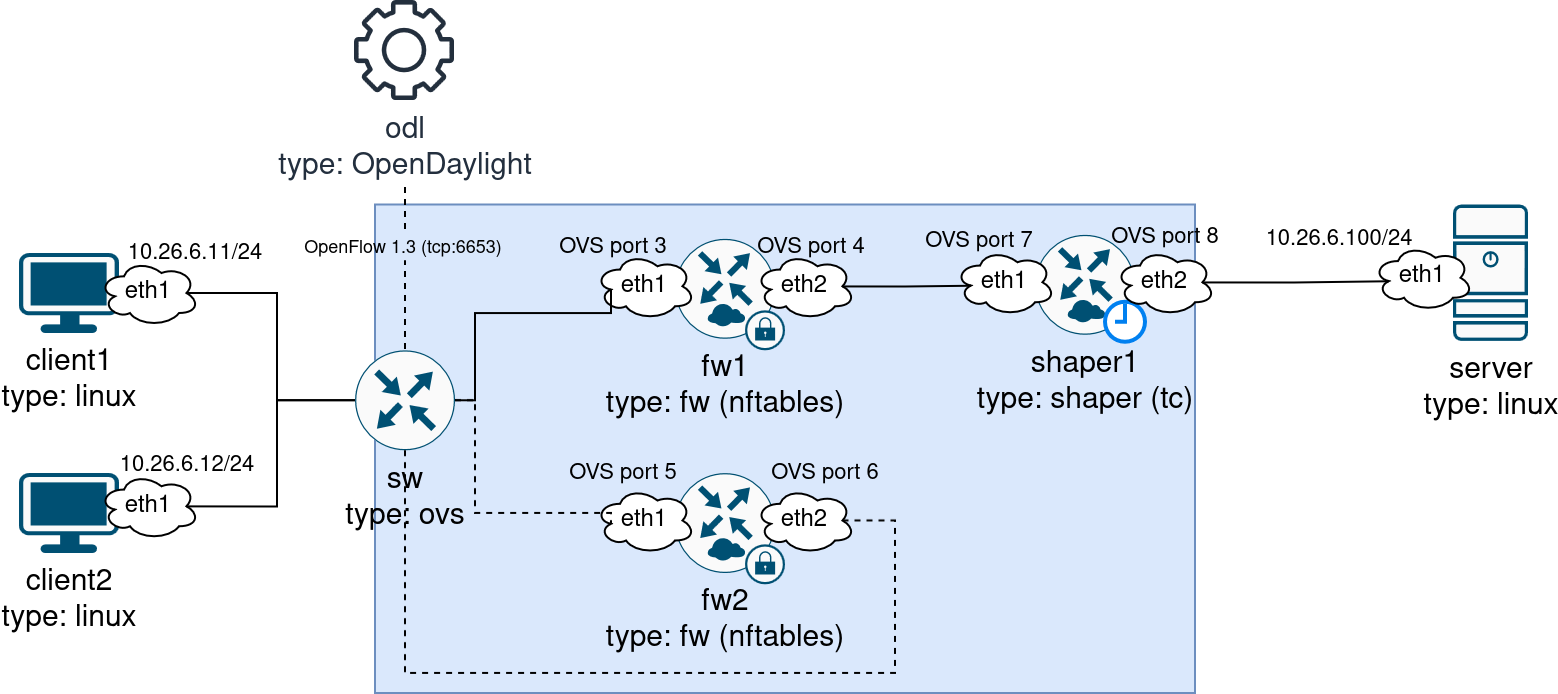

The diagram above was exported from draw.io. Its source (the exported page's mxGraphModel, read from the mxfile embedded in the PNG):
<mxGraphModel dx="902" dy="528" grid="1" gridSize="10" guides="1" tooltips="1" connect="1" arrows="1" fold="1" page="1" pageScale="1" pageWidth="850" pageHeight="1100" math="0" shadow="0">
  <root>
    <mxCell id="0" />
    <mxCell id="1" parent="0" />
    <mxCell id="EKGSaoPUaMT3mgD2Owav-39" parent="1" style="whiteSpace=wrap;html=1;fillColor=#dae8fc;strokeColor=#6c8ebf;" value="" vertex="1">
      <mxGeometry height="244.25" width="410" x="340" y="125.75" as="geometry" />
    </mxCell>
    <mxCell id="PMT5Z9ZX673VeI7dI4aY-1" parent="1" style="points=[[0.03,0.03,0],[0.5,0,0],[0.97,0.03,0],[1,0.4,0],[0.97,0.745,0],[0.5,1,0],[0.03,0.745,0],[0,0.4,0]];verticalLabelPosition=bottom;sketch=0;html=1;verticalAlign=top;aspect=fixed;align=center;pointerEvents=1;shape=mxgraph.cisco19.workstation2;fillColor=#fafafa;strokeColor=#005073;labelPerimeter=1;" value="&lt;div&gt;&lt;font style=&quot;font-size: 15px;&quot;&gt;client1&lt;/font&gt;&lt;/div&gt;&lt;div&gt;&lt;font style=&quot;font-size: 15px;&quot;&gt;type: linux&lt;/font&gt;&lt;/div&gt;" vertex="1">
      <mxGeometry height="40" width="50" x="162" y="150" as="geometry" />
    </mxCell>
    <mxCell id="PMT5Z9ZX673VeI7dI4aY-2" parent="1" style="points=[[0.03,0.03,0],[0.5,0,0],[0.97,0.03,0],[1,0.4,0],[0.97,0.745,0],[0.5,1,0],[0.03,0.745,0],[0,0.4,0]];verticalLabelPosition=bottom;sketch=0;html=1;verticalAlign=top;aspect=fixed;align=center;pointerEvents=1;shape=mxgraph.cisco19.workstation2;fillColor=#fafafa;strokeColor=#005073;labelPerimeter=1;" value="&lt;div&gt;&lt;font style=&quot;font-size: 15px;&quot;&gt;client2&lt;/font&gt;&lt;/div&gt;&lt;div&gt;&lt;font style=&quot;font-size: 15px;&quot;&gt;type: linux&lt;/font&gt;&lt;/div&gt;" vertex="1">
      <mxGeometry height="40" width="50" x="162" y="260" as="geometry" />
    </mxCell>
    <mxCell id="2ZVBJuRsuK1JRhlD9NSh-1" parent="1" style="sketch=0;points=[[0.5,0,0],[1,0.5,0],[0.5,1,0],[0,0.5,0],[0.145,0.145,0],[0.8555,0.145,0],[0.855,0.8555,0],[0.145,0.855,0]];verticalLabelPosition=bottom;html=1;verticalAlign=top;aspect=fixed;align=center;pointerEvents=1;shape=mxgraph.cisco19.rect;prIcon=router;fillColor=#FAFAFA;strokeColor=#005073;labelPerimeter=1;" value="&lt;div&gt;&lt;font style=&quot;font-size: 15px;&quot;&gt;sw&lt;/font&gt;&lt;/div&gt;&lt;div&gt;&lt;font style=&quot;font-size: 15px;&quot;&gt;type: ovs&lt;/font&gt;&lt;/div&gt;" vertex="1">
      <mxGeometry height="50" width="50" x="330" y="198.59" as="geometry" />
    </mxCell>
    <mxCell id="nHFXYlQYHXXPferT4qxL-2" parent="1" style="sketch=0;outlineConnect=0;fontColor=#232F3E;gradientColor=none;fillColor=#232F3D;strokeColor=none;dashed=0;verticalLabelPosition=bottom;verticalAlign=top;align=center;html=1;fontSize=12;fontStyle=0;aspect=fixed;pointerEvents=1;shape=mxgraph.aws4.gear;labelPerimeter=1;" value="&lt;font style=&quot;font-size: 15px;&quot;&gt;odl&lt;br&gt;type: OpenDaylight&lt;/font&gt;" vertex="1">
      <mxGeometry height="50" width="50" x="330" y="24" as="geometry" />
    </mxCell>
    <mxCell id="EKGSaoPUaMT3mgD2Owav-1" parent="1" style="ellipse;shape=cloud;whiteSpace=wrap;html=1;perimeter=cloudPerimeter;" value="eth1" vertex="1">
      <mxGeometry height="33.33" width="50" x="202" y="153.33" as="geometry" />
    </mxCell>
    <mxCell id="EKGSaoPUaMT3mgD2Owav-2" parent="1" style="ellipse;shape=cloud;whiteSpace=wrap;html=1;perimeter=cloudPerimeter;" value="eth1" vertex="1">
      <mxGeometry height="33.33" width="50" x="202" y="260" as="geometry" />
    </mxCell>
    <mxCell id="EKGSaoPUaMT3mgD2Owav-3" edge="1" parent="1" source="EKGSaoPUaMT3mgD2Owav-1" style="edgeStyle=orthogonalEdgeStyle;rounded=0;orthogonalLoop=1;jettySize=auto;html=1;exitX=0.875;exitY=0.5;exitDx=0;exitDy=0;exitPerimeter=0;entryX=0;entryY=0.5;entryDx=0;entryDy=0;entryPerimeter=0;defaultLabelBackgroundColor=page;endArrow=none;endFill=0;" target="2ZVBJuRsuK1JRhlD9NSh-1">
      <mxGeometry relative="1" x="0.0067" as="geometry" />
    </mxCell>
    <mxCell id="EKGSaoPUaMT3mgD2Owav-5" connectable="0" parent="EKGSaoPUaMT3mgD2Owav-3" style="edgeLabel;html=1;align=center;verticalAlign=middle;resizable=0;points=[];inheritText=1;defaultLabelBackgroundColor=page;" value="10.26.6.11/24" vertex="1">
      <mxGeometry relative="1" x="-0.7954" y="1" as="geometry">
        <mxPoint x="-10" y="-19" as="offset" />
      </mxGeometry>
    </mxCell>
    <mxCell id="EKGSaoPUaMT3mgD2Owav-6" connectable="0" parent="EKGSaoPUaMT3mgD2Owav-3" style="edgeLabel;html=1;align=center;verticalAlign=middle;resizable=0;points=[];inheritText=1;defaultLabelBackgroundColor=page;" value="10.26.6.12/24" vertex="1">
      <mxGeometry relative="1" x="-0.7954" y="1" as="geometry">
        <mxPoint x="-14" y="87" as="offset" />
      </mxGeometry>
    </mxCell>
    <mxCell id="EKGSaoPUaMT3mgD2Owav-9" connectable="0" parent="EKGSaoPUaMT3mgD2Owav-3" style="edgeLabel;html=1;align=center;verticalAlign=middle;resizable=0;points=[];inheritText=1;defaultLabelBackgroundColor=page;" value="10.26.6.100/24" vertex="1">
      <mxGeometry relative="1" x="-0.7954" y="1" as="geometry">
        <mxPoint x="562" y="-26" as="offset" />
      </mxGeometry>
    </mxCell>
    <mxCell id="EKGSaoPUaMT3mgD2Owav-11" connectable="0" parent="EKGSaoPUaMT3mgD2Owav-3" style="edgeLabel;html=1;align=center;verticalAlign=middle;resizable=0;points=[];inheritText=1;defaultLabelBackgroundColor=page;" value="OVS port 3" vertex="1">
      <mxGeometry relative="1" x="-0.7954" y="1" as="geometry">
        <mxPoint x="199" y="-22" as="offset" />
      </mxGeometry>
    </mxCell>
    <mxCell id="EKGSaoPUaMT3mgD2Owav-13" connectable="0" parent="EKGSaoPUaMT3mgD2Owav-3" style="edgeLabel;html=1;align=center;verticalAlign=middle;resizable=0;points=[];inheritText=1;defaultLabelBackgroundColor=page;" value="OVS port 4" vertex="1">
      <mxGeometry relative="1" x="-0.7954" y="1" as="geometry">
        <mxPoint x="298" y="-22" as="offset" />
      </mxGeometry>
    </mxCell>
    <mxCell id="EKGSaoPUaMT3mgD2Owav-15" connectable="0" parent="EKGSaoPUaMT3mgD2Owav-3" style="edgeLabel;html=1;align=center;verticalAlign=middle;resizable=0;points=[];inheritText=1;defaultLabelBackgroundColor=page;" value="OVS port 5" vertex="1">
      <mxGeometry relative="1" x="-0.7954" y="1" as="geometry">
        <mxPoint x="204" y="91" as="offset" />
      </mxGeometry>
    </mxCell>
    <mxCell id="EKGSaoPUaMT3mgD2Owav-16" connectable="0" parent="EKGSaoPUaMT3mgD2Owav-3" style="edgeLabel;html=1;align=center;verticalAlign=middle;resizable=0;points=[];inheritText=1;defaultLabelBackgroundColor=page;" value="OVS port 6" vertex="1">
      <mxGeometry relative="1" x="-0.7954" y="1" as="geometry">
        <mxPoint x="305" y="91" as="offset" />
      </mxGeometry>
    </mxCell>
    <mxCell id="EKGSaoPUaMT3mgD2Owav-29" connectable="0" parent="EKGSaoPUaMT3mgD2Owav-3" style="edgeLabel;html=1;align=center;verticalAlign=middle;resizable=0;points=[];inheritText=1;defaultLabelBackgroundColor=page;" value="OVS port 8" vertex="1">
      <mxGeometry relative="1" x="-0.7954" y="1" as="geometry">
        <mxPoint x="475" y="-27" as="offset" />
      </mxGeometry>
    </mxCell>
    <mxCell id="EKGSaoPUaMT3mgD2Owav-30" connectable="0" parent="EKGSaoPUaMT3mgD2Owav-3" style="edgeLabel;html=1;align=center;verticalAlign=middle;resizable=0;points=[];inheritText=1;defaultLabelBackgroundColor=page;" value="OVS port 7" vertex="1">
      <mxGeometry relative="1" x="-0.7954" y="1" as="geometry">
        <mxPoint x="382" y="-25" as="offset" />
      </mxGeometry>
    </mxCell>
    <mxCell id="EKGSaoPUaMT3mgD2Owav-4" edge="1" parent="1" source="EKGSaoPUaMT3mgD2Owav-2" style="edgeStyle=orthogonalEdgeStyle;rounded=0;orthogonalLoop=1;jettySize=auto;html=1;exitX=0.875;exitY=0.5;exitDx=0;exitDy=0;exitPerimeter=0;entryX=0;entryY=0.5;entryDx=0;entryDy=0;entryPerimeter=0;defaultLabelBackgroundColor=page;endArrow=none;endFill=0;" target="2ZVBJuRsuK1JRhlD9NSh-1">
      <mxGeometry relative="1" x="0.0005" as="geometry" />
    </mxCell>
    <mxCell id="EKGSaoPUaMT3mgD2Owav-8" connectable="0" parent="1" style="group" value="" vertex="1">
      <mxGeometry height="68.18" width="77.5" x="839" y="125.75" as="geometry" />
    </mxCell>
    <mxCell id="nHFXYlQYHXXPferT4qxL-1" parent="EKGSaoPUaMT3mgD2Owav-8" style="sketch=0;points=[[0.015,0.015,0],[0.985,0.015,0],[0.985,0.985,0],[0.015,0.985,0],[0.25,0,0],[0.5,0,0],[0.75,0,0],[1,0.25,0],[1,0.5,0],[1,0.75,0],[0.75,1,0],[0.5,1,0],[0.25,1,0],[0,0.75,0],[0,0.5,0],[0,0.25,0]];verticalLabelPosition=bottom;html=1;verticalAlign=top;aspect=fixed;align=center;pointerEvents=1;shape=mxgraph.cisco19.server2;fillColor=#fafafa;strokeColor=#005073;labelPerimeter=1;" value="&lt;div&gt;&lt;font style=&quot;font-size: 15px;&quot;&gt;server&lt;/font&gt;&lt;/div&gt;&lt;div&gt;&lt;font style=&quot;font-size: 15px;&quot;&gt;type: linux&lt;/font&gt;&lt;/div&gt;" vertex="1">
      <mxGeometry height="68.18" width="37.5" x="40" as="geometry" />
    </mxCell>
    <mxCell id="EKGSaoPUaMT3mgD2Owav-7" parent="EKGSaoPUaMT3mgD2Owav-8" style="ellipse;shape=cloud;whiteSpace=wrap;html=1;perimeter=cloudPerimeter;" value="eth1" vertex="1">
      <mxGeometry height="33.33" width="50" y="20" as="geometry" />
    </mxCell>
    <mxCell id="EKGSaoPUaMT3mgD2Owav-14" connectable="0" parent="1" style="group" value="" vertex="1">
      <mxGeometry height="55.65999999999997" width="130" x="450" y="142.93" as="geometry" />
    </mxCell>
    <mxCell id="HAo6zOpy0ZY753BvypFS-10" connectable="0" parent="EKGSaoPUaMT3mgD2Owav-14" style="group" value="" vertex="1">
      <mxGeometry height="55.65999999999997" width="55" x="40" as="geometry" />
    </mxCell>
    <mxCell id="HAo6zOpy0ZY753BvypFS-11" parent="HAo6zOpy0ZY753BvypFS-10" style="sketch=0;points=[[0.5,0,0],[1,0.5,0],[0.5,1,0],[0,0.5,0],[0.145,0.145,0],[0.8555,0.145,0],[0.855,0.8555,0],[0.145,0.855,0]];verticalLabelPosition=bottom;html=1;verticalAlign=top;aspect=fixed;align=center;pointerEvents=1;shape=mxgraph.cisco19.rect;prIcon=csr_1000v;fillColor=#FAFAFA;strokeColor=#005073;labelPerimeter=1;" value="&lt;div&gt;&lt;font style=&quot;font-size: 15px;&quot;&gt;fw1&lt;/font&gt;&lt;/div&gt;&lt;div&gt;&lt;font style=&quot;font-size: 15px;&quot;&gt;type: fw (nftables)&lt;/font&gt;&lt;/div&gt;" vertex="1">
      <mxGeometry height="50" width="50" as="geometry" />
    </mxCell>
    <mxCell id="HAo6zOpy0ZY753BvypFS-12" parent="HAo6zOpy0ZY753BvypFS-10" style="sketch=0;points=[[0.5,0,0],[1,0.5,0],[0.5,1,0],[0,0.5,0],[0.145,0.145,0],[0.8555,0.145,0],[0.855,0.8555,0],[0.145,0.855,0]];verticalLabelPosition=bottom;html=1;verticalAlign=top;aspect=fixed;align=center;pointerEvents=1;shape=mxgraph.cisco19.lock2;fillColor=#fafafa;strokeColor=#005073;labelPerimeter=1;" value="" vertex="1">
      <mxGeometry height="20" width="20" x="35" y="35.65999999999997" as="geometry" />
    </mxCell>
    <mxCell id="EKGSaoPUaMT3mgD2Owav-10" parent="EKGSaoPUaMT3mgD2Owav-14" style="ellipse;shape=cloud;whiteSpace=wrap;html=1;perimeter=cloudPerimeter;" value="eth1" vertex="1">
      <mxGeometry height="33.33" width="50" y="7.069999999999993" as="geometry" />
    </mxCell>
    <mxCell id="EKGSaoPUaMT3mgD2Owav-12" parent="EKGSaoPUaMT3mgD2Owav-14" style="ellipse;shape=cloud;whiteSpace=wrap;html=1;perimeter=cloudPerimeter;" value="eth2" vertex="1">
      <mxGeometry height="33.33" width="50" x="80" y="7.069999999999993" as="geometry" />
    </mxCell>
    <mxCell id="EKGSaoPUaMT3mgD2Owav-17" connectable="0" parent="1" style="group" value="" vertex="1">
      <mxGeometry height="55.65999999999997" width="130" x="450" y="260" as="geometry" />
    </mxCell>
    <mxCell id="EKGSaoPUaMT3mgD2Owav-18" connectable="0" parent="EKGSaoPUaMT3mgD2Owav-17" style="group" value="" vertex="1">
      <mxGeometry height="55.65999999999997" width="55" x="40" as="geometry" />
    </mxCell>
    <mxCell id="EKGSaoPUaMT3mgD2Owav-19" parent="EKGSaoPUaMT3mgD2Owav-18" style="sketch=0;points=[[0.5,0,0],[1,0.5,0],[0.5,1,0],[0,0.5,0],[0.145,0.145,0],[0.8555,0.145,0],[0.855,0.8555,0],[0.145,0.855,0]];verticalLabelPosition=bottom;html=1;verticalAlign=top;aspect=fixed;align=center;pointerEvents=1;shape=mxgraph.cisco19.rect;prIcon=csr_1000v;fillColor=#FAFAFA;strokeColor=#005073;labelPerimeter=1;" value="&lt;div&gt;&lt;font style=&quot;font-size: 15px;&quot;&gt;fw2&lt;/font&gt;&lt;/div&gt;&lt;div&gt;&lt;font style=&quot;font-size: 15px;&quot;&gt;type: fw (nftables)&lt;/font&gt;&lt;/div&gt;" vertex="1">
      <mxGeometry height="50" width="50" as="geometry" />
    </mxCell>
    <mxCell id="EKGSaoPUaMT3mgD2Owav-20" parent="EKGSaoPUaMT3mgD2Owav-18" style="sketch=0;points=[[0.5,0,0],[1,0.5,0],[0.5,1,0],[0,0.5,0],[0.145,0.145,0],[0.8555,0.145,0],[0.855,0.8555,0],[0.145,0.855,0]];verticalLabelPosition=bottom;html=1;verticalAlign=top;aspect=fixed;align=center;pointerEvents=1;shape=mxgraph.cisco19.lock2;fillColor=#fafafa;strokeColor=#005073;labelPerimeter=1;" value="" vertex="1">
      <mxGeometry height="20" width="20" x="35" y="35.65999999999997" as="geometry" />
    </mxCell>
    <mxCell id="EKGSaoPUaMT3mgD2Owav-21" parent="EKGSaoPUaMT3mgD2Owav-17" style="ellipse;shape=cloud;whiteSpace=wrap;html=1;perimeter=cloudPerimeter;" value="eth1" vertex="1">
      <mxGeometry height="33.33" width="50" y="7.069999999999993" as="geometry" />
    </mxCell>
    <mxCell id="EKGSaoPUaMT3mgD2Owav-22" parent="EKGSaoPUaMT3mgD2Owav-17" style="ellipse;shape=cloud;whiteSpace=wrap;html=1;perimeter=cloudPerimeter;" value="eth2" vertex="1">
      <mxGeometry height="33.33" width="50" x="80" y="7.069999999999993" as="geometry" />
    </mxCell>
    <mxCell id="EKGSaoPUaMT3mgD2Owav-25" parent="1" style="sketch=0;points=[[0.5,0,0],[1,0.5,0],[0.5,1,0],[0,0.5,0],[0.145,0.145,0],[0.8555,0.145,0],[0.855,0.8555,0],[0.145,0.855,0]];verticalLabelPosition=bottom;html=1;verticalAlign=top;aspect=fixed;align=center;pointerEvents=1;shape=mxgraph.cisco19.rect;prIcon=csr_1000v;fillColor=#FAFAFA;strokeColor=#005073;labelPerimeter=1;" value="&lt;div&gt;&lt;font style=&quot;font-size: 15px;&quot;&gt;shaper1&lt;/font&gt;&lt;/div&gt;&lt;div&gt;&lt;font style=&quot;font-size: 15px;&quot;&gt;type: shaper (tc)&lt;/font&gt;&lt;/div&gt;" vertex="1">
      <mxGeometry height="50" width="50" x="670" y="140.93" as="geometry" />
    </mxCell>
    <mxCell id="HAo6zOpy0ZY753BvypFS-13" parent="1" style="html=1;verticalLabelPosition=bottom;align=center;labelBackgroundColor=#ffffff;verticalAlign=top;strokeWidth=2;strokeColor=#0080F0;shadow=0;dashed=0;shape=mxgraph.ios7.icons.clock;labelPerimeter=1;" value="" vertex="1">
      <mxGeometry height="20" width="20" x="705.5" y="174.93000000000006" as="geometry" />
    </mxCell>
    <mxCell id="EKGSaoPUaMT3mgD2Owav-27" parent="1" style="ellipse;shape=cloud;whiteSpace=wrap;html=1;perimeter=cloudPerimeter;" value="eth1" vertex="1">
      <mxGeometry height="33.33" width="50" x="630" y="148" as="geometry" />
    </mxCell>
    <mxCell id="EKGSaoPUaMT3mgD2Owav-28" parent="1" style="ellipse;shape=cloud;whiteSpace=wrap;html=1;perimeter=cloudPerimeter;" value="eth2" vertex="1">
      <mxGeometry height="33.33" width="50" x="710" y="148" as="geometry" />
    </mxCell>
    <mxCell id="EKGSaoPUaMT3mgD2Owav-32" edge="1" parent="1" source="EKGSaoPUaMT3mgD2Owav-12" style="edgeStyle=orthogonalEdgeStyle;rounded=0;orthogonalLoop=1;jettySize=auto;html=1;exitX=0.875;exitY=0.5;exitDx=0;exitDy=0;exitPerimeter=0;entryX=0.16;entryY=0.55;entryDx=0;entryDy=0;entryPerimeter=0;defaultLabelBackgroundColor=page;endArrow=none;endFill=0;" target="EKGSaoPUaMT3mgD2Owav-27">
      <mxGeometry relative="1" x="-0.0101" as="geometry" />
    </mxCell>
    <mxCell id="EKGSaoPUaMT3mgD2Owav-33" edge="1" parent="1" source="2ZVBJuRsuK1JRhlD9NSh-1" style="edgeStyle=orthogonalEdgeStyle;rounded=0;orthogonalLoop=1;jettySize=auto;html=1;exitX=1;exitY=0.5;exitDx=0;exitDy=0;exitPerimeter=0;entryX=0.16;entryY=0.55;entryDx=0;entryDy=0;entryPerimeter=0;defaultLabelBackgroundColor=page;endArrow=none;endFill=0;dashed=1;" target="EKGSaoPUaMT3mgD2Owav-21">
      <mxGeometry relative="1" x="0.0015" as="geometry">
        <Array as="points">
          <mxPoint x="390" y="280" />
          <mxPoint x="458" y="280" />
        </Array>
      </mxGeometry>
    </mxCell>
    <mxCell id="EKGSaoPUaMT3mgD2Owav-34" edge="1" parent="1" source="EKGSaoPUaMT3mgD2Owav-28" style="edgeStyle=orthogonalEdgeStyle;rounded=0;orthogonalLoop=1;jettySize=auto;html=1;exitX=0.875;exitY=0.5;exitDx=0;exitDy=0;exitPerimeter=0;entryX=0.16;entryY=0.55;entryDx=0;entryDy=0;entryPerimeter=0;defaultLabelBackgroundColor=page;endArrow=none;endFill=0;" target="EKGSaoPUaMT3mgD2Owav-7">
      <mxGeometry relative="1" x="0.0005" as="geometry" />
    </mxCell>
    <mxCell id="EKGSaoPUaMT3mgD2Owav-35" edge="1" parent="1" source="nHFXYlQYHXXPferT4qxL-2" style="edgeStyle=orthogonalEdgeStyle;rounded=0;orthogonalLoop=1;jettySize=auto;html=1;entryX=0.5;entryY=0;entryDx=0;entryDy=0;entryPerimeter=0;defaultLabelBackgroundColor=page;endArrow=none;endFill=0;dashed=1;" target="2ZVBJuRsuK1JRhlD9NSh-1">
      <mxGeometry relative="1" as="geometry" />
    </mxCell>
    <mxCell id="EKGSaoPUaMT3mgD2Owav-36" connectable="0" parent="EKGSaoPUaMT3mgD2Owav-35" style="edgeLabel;html=1;align=center;verticalAlign=middle;resizable=0;points=[];inheritText=1;defaultLabelBackgroundColor=page;" value="&lt;font style=&quot;font-size: 9px;&quot;&gt;OpenFlow 1.3 (tcp:6653)&lt;/font&gt;" vertex="1">
      <mxGeometry relative="1" x="-0.279" y="-2" as="geometry">
        <mxPoint as="offset" />
      </mxGeometry>
    </mxCell>
    <mxCell id="EKGSaoPUaMT3mgD2Owav-38" edge="1" parent="1" source="EKGSaoPUaMT3mgD2Owav-22" style="edgeStyle=orthogonalEdgeStyle;rounded=0;orthogonalLoop=1;jettySize=auto;html=1;exitX=0.875;exitY=0.5;exitDx=0;exitDy=0;exitPerimeter=0;entryX=0.5;entryY=1;entryDx=0;entryDy=0;entryPerimeter=0;defaultLabelBackgroundColor=page;endArrow=none;endFill=0;dashed=1;" target="2ZVBJuRsuK1JRhlD9NSh-1">
      <mxGeometry relative="1" x="0.1086" as="geometry">
        <Array as="points">
          <mxPoint x="600" y="283.7" />
          <mxPoint x="600" y="360" />
          <mxPoint x="355" y="360" />
        </Array>
      </mxGeometry>
    </mxCell>
    <mxCell id="EKGSaoPUaMT3mgD2Owav-42" edge="1" parent="1" source="2ZVBJuRsuK1JRhlD9NSh-1" style="edgeStyle=orthogonalEdgeStyle;rounded=0;orthogonalLoop=1;jettySize=auto;html=1;exitX=1;exitY=0.5;exitDx=0;exitDy=0;exitPerimeter=0;entryX=0.16;entryY=0.55;entryDx=0;entryDy=0;entryPerimeter=0;defaultLabelBackgroundColor=page;endArrow=none;endFill=0;" target="EKGSaoPUaMT3mgD2Owav-10">
      <mxGeometry relative="1" x="0.0055" as="geometry">
        <Array as="points">
          <mxPoint x="390" y="223.6" />
          <mxPoint x="390" y="180" />
          <mxPoint x="458" y="180" />
        </Array>
      </mxGeometry>
    </mxCell>
  </root>
</mxGraphModel>